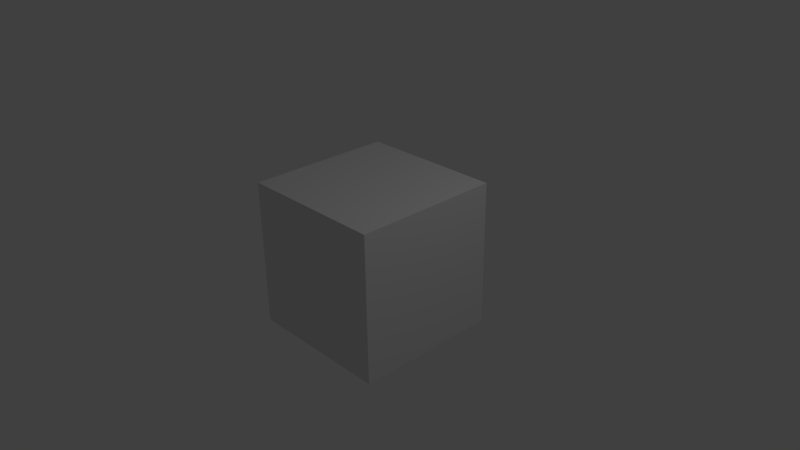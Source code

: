 # Source: box.blend  (saved by Blender 2.68.0; exported with 4.5.12 LTS)
import bpy
from mathutils import Matrix  # noqa: F401  (used for matrix-valued properties, if any)

bpy.ops.wm.read_factory_settings(use_empty=True)
scene = bpy.context.scene
scene.name = 'Scene'

# ---- collections
col_collection_1 = bpy.data.collections.new('Collection 1'); scene.collection.children.link(col_collection_1)

# ---- materials (node trees are filled in below, after node groups)
mat_material = bpy.data.materials.new('Material')
mat_material.alpha_threshold = 0.0
mat_material.use_transparent_shadow = False
mat_material.roughness = 0.5
mat_material.line_color = (0.0, 0.0, 0.0, 1.0)

# ---- material node trees

# ---- world
world_world = bpy.data.worlds.new('World'); scene.world = world_world
world_world.color = (0.05088, 0.05088, 0.05088)
world_world.use_sun_shadow = False
world_world.sun_shadow_jitter_overblur = 0.0
world_world.cycles.sampling_method = 'MANUAL'
world_world.cycles.sample_map_resolution = 256

# ---- cameras
cam_camera = bpy.data.cameras.new('Camera')
cam_camera.clip_end = 100.0
cam_camera.lens = 35.0
cam_camera.sensor_width = 32.0
cam_camera.sensor_height = 18.0
cam_camera.ortho_scale = 7.314
cam_camera.dof.focus_distance = 0.0
cam_camera.dof.aperture_fstop = 128.0

# ---- lights
light_lamp = bpy.data.lights.new('Lamp', 'POINT')
light_lamp.transmission_factor = 0.0
light_lamp.cutoff_distance = 30.0
light_lamp.energy = 100.0
light_lamp.shadow_buffer_clip_start = 1.001
light_lamp.shadow_soft_size = 0.1
light_lamp.shadow_maximum_resolution = 0.006
light_lamp.use_absolute_resolution = True
light_lamp.cycles.use_multiple_importance_sampling = False

# ---- meshes
me_cube = bpy.data.meshes.new('Cube')
me_cube.from_pydata([(1.0, 1.0, -1.0), (1.0, -1.0, -1.0), (-1.0, -1.0, -1.0), (-1.0, 1.0, -1.0), (1.0, 1.0, 1.0), (1.0, -1.0, 1.0), (-1.0, -1.0, 1.0), (-1.0, 1.0, 1.0)], [], [(0, 1, 2, 3), (4, 7, 6, 5), (0, 4, 5, 1), (1, 5, 6, 2), (2, 6, 7, 3), (4, 0, 3, 7)])
me_cube.materials.append(mat_material)
me_cube.use_remesh_preserve_volume = False
me_cube.use_remesh_preserve_attributes = False
me_cube.use_mirror_vertex_groups = False
me_cube.update()

# ---- objects
ob_cube = bpy.data.objects.new('Cube', me_cube)
ob_lamp = bpy.data.objects.new('Lamp', light_lamp)
ob_camera = bpy.data.objects.new('Camera', cam_camera)

# ---- transforms, parenting, visibility, modifiers, constraints
ob_cube.location = (0.0, 0.0, 0.0)
ob_cube.lock_rotations_4d = False
ob_cube.empty_display_type = 'ARROWS'
ob_cube.lineart.crease_threshold = 0.0
ob_lamp.location = (4.076, 1.005, 5.904)
ob_lamp.rotation_euler = (0.6503, 0.05522, 1.866)
ob_lamp.lock_rotations_4d = False
ob_lamp.empty_display_type = 'ARROWS'
ob_lamp.color = (0.0, 0.0, 0.0, 0.0)
ob_lamp.lineart.crease_threshold = 0.0
ob_camera.location = (7.481, -6.508, 5.344)
ob_camera.rotation_euler = (1.109, 0.01082, 0.8149)
ob_camera.lock_rotations_4d = False
ob_camera.empty_display_type = 'ARROWS'
ob_camera.color = (0.0, 0.0, 0.0, 0.0)
ob_camera.display_type = 'WIRE'
ob_camera.lineart.crease_threshold = 0.0

# ---- collection membership
col_collection_1.objects.link(ob_cube)
col_collection_1.objects.link(ob_lamp)
col_collection_1.objects.link(ob_camera)

# ---- scene / render settings (as saved in the file)
scene.camera = ob_camera
scene.frame_start = 1; scene.frame_end = 250; scene.frame_set(1)
scene.render.engine = 'BLENDER_EEVEE_NEXT'
scene.render.image_settings.color_mode = 'RGB'
scene.render.image_settings.compression = 90
scene.render.resolution_percentage = 50
scene.render.dither_intensity = 0.0
scene.cycles.use_denoising = False
scene.cycles.samples = 10
scene.cycles.sampling_pattern = 'TABULATED_SOBOL'
scene.cycles.light_sampling_threshold = 0.0
scene.cycles.use_adaptive_sampling = False
scene.cycles.use_light_tree = False
scene.cycles.blur_glossy = 0.0
scene.cycles.volume_bounces = 1
scene.cycles.pixel_filter_type = 'GAUSSIAN'
scene.cycles.sample_clamp_indirect = 0.0
scene.view_settings.view_transform = 'Standard'
bpy.context.view_layer.update()
